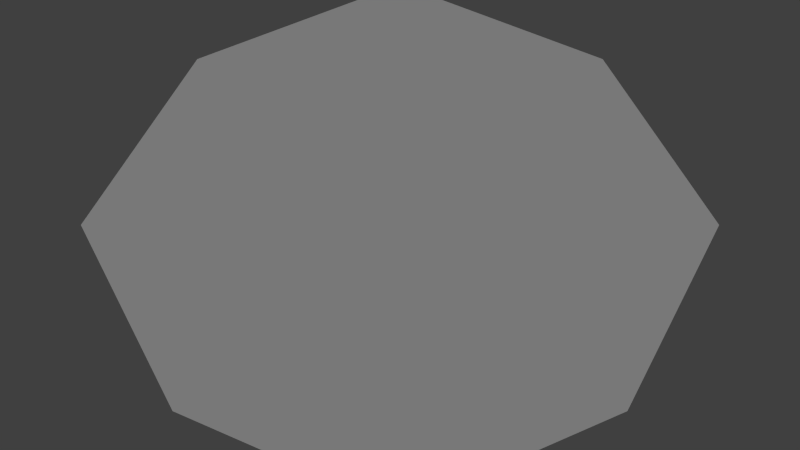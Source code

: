 # Source: Ngon.blend  (saved by Blender 3.3.6; exported with 4.5.12 LTS)
import bpy
from mathutils import Matrix  # noqa: F401  (used for matrix-valued properties, if any)

bpy.ops.wm.read_factory_settings(use_empty=True)
scene = bpy.context.scene
scene.name = 'Scene'

# ---- collections
col_collection_1 = bpy.data.collections.new('Collection 1'); scene.collection.children.link(col_collection_1)

# ---- materials (node trees are filled in below, after node groups)
mat_material = bpy.data.materials.new('Material')
mat_material.alpha_threshold = 0.0
mat_material.roughness = 0.5
mat_material.line_color = (0.0, 0.0, 0.0, 1.0)

# ---- node groups
ng_indigoubershader_v2 = bpy.data.node_groups.new('_IndigoUberShader_v2', 'ShaderNodeTree')
_s = ng_indigoubershader_v2.interface.new_socket(name='Shader', in_out='OUTPUT', socket_type='NodeSocketShader')
_s = ng_indigoubershader_v2.interface.new_socket(name='diffuse_enum', in_out='INPUT', socket_type='NodeSocketFloat')
_s.subtype = 'FACTOR'
_s.default_value = 1.0
_s.min_value = 0.0
_s.max_value = 1.0
_s = ng_indigoubershader_v2.interface.new_socket(name='phong_enum', in_out='INPUT', socket_type='NodeSocketFloat')
_s.subtype = 'FACTOR'
_s.min_value = 0.0
_s.max_value = 1.0
_s = ng_indigoubershader_v2.interface.new_socket(name='null_enum', in_out='INPUT', socket_type='NodeSocketFloat')
_s.subtype = 'FACTOR'
_s.min_value = 0.0
_s.max_value = 1.0
_s = ng_indigoubershader_v2.interface.new_socket(name='specular_enum', in_out='INPUT', socket_type='NodeSocketFloat')
_s.subtype = 'FACTOR'
_s.min_value = 0.0
_s.max_value = 1.0
_s = ng_indigoubershader_v2.interface.new_socket(name='fastsss_enum', in_out='INPUT', socket_type='NodeSocketFloat')
_s.subtype = 'FACTOR'
_s.min_value = 0.0
_s.max_value = 1.0
_s = ng_indigoubershader_v2.interface.new_socket(name='spec_type_specular_enum', in_out='INPUT', socket_type='NodeSocketFloat')
_s.subtype = 'FACTOR'
_s.default_value = 1.0
_s.min_value = 0.0
_s.max_value = 1.0
_s = ng_indigoubershader_v2.interface.new_socket(name='spec_type_glossy_transparent_enum', in_out='INPUT', socket_type='NodeSocketFloat')
_s.subtype = 'FACTOR'
_s.min_value = 0.0
_s.max_value = 1.0
_s = ng_indigoubershader_v2.interface.new_socket(name='spec_transparent_bool', in_out='INPUT', socket_type='NodeSocketFloat')
_s.subtype = 'FACTOR'
_s.default_value = 1.0
_s.min_value = 0.0
_s.max_value = 1.0
_s = ng_indigoubershader_v2.interface.new_socket(name='spec_arch_glass_bool', in_out='INPUT', socket_type='NodeSocketFloat')
_s.subtype = 'FACTOR'
_s.min_value = 0.0
_s.max_value = 1.0
_s = ng_indigoubershader_v2.interface.new_socket(name='spec_single_face_bool', in_out='INPUT', socket_type='NodeSocketFloat')
_s.subtype = 'FACTOR'
_s.min_value = 0.0
_s.max_value = 1.0
_s = ng_indigoubershader_v2.interface.new_socket(name='spec_roughness_value', in_out='INPUT', socket_type='NodeSocketFloat')
_s.subtype = 'FACTOR'
_s.min_value = 0.0
_s.max_value = 1.0
_s = ng_indigoubershader_v2.interface.new_socket(name='colour_SP_rgb', in_out='INPUT', socket_type='NodeSocketColor')
_s.default_value = (0.8, 0.8, 0.8, 1.0)
_s = ng_indigoubershader_v2.interface.new_socket(name='emission_bool', in_out='INPUT', socket_type='NodeSocketFloat')
_s.subtype = 'FACTOR'
_s.min_value = 0.0
_s.max_value = 1.0
_s = ng_indigoubershader_v2.interface.new_socket(name='emission_SP_rgb', in_out='INPUT', socket_type='NodeSocketColor')
_s.default_value = (0.8, 0.8, 0.8, 1.0)
_s = ng_indigoubershader_v2.interface.new_socket(name='emit_power', in_out='INPUT', socket_type='NodeSocketFloat')
_s.default_value = 1.0
_s.min_value = 0.0
_s.max_value = 1e+06
_s = ng_indigoubershader_v2.interface.new_socket(name='bumpmap_bool', in_out='INPUT', socket_type='NodeSocketFloat')
_s.subtype = 'FACTOR'
_s.min_value = 0.0
_s.max_value = 1.0
_s = ng_indigoubershader_v2.interface.new_socket(name='backface_emit_bool', in_out='INPUT', socket_type='NodeSocketFloat')
_s.subtype = 'FACTOR'
_s.min_value = 0.0
_s.max_value = 1.0
_s = ng_indigoubershader_v2.interface.new_socket(name='bumpmap_SP_rgb', in_out='INPUT', socket_type='NodeSocketColor')
_s = ng_indigoubershader_v2.interface.new_socket(name='normalmap_bool', in_out='INPUT', socket_type='NodeSocketFloat')
_s.subtype = 'FACTOR'
_s.min_value = 0.0
_s.max_value = 1.0
_s = ng_indigoubershader_v2.interface.new_socket(name='normalmap_SP_rgb', in_out='INPUT', socket_type='NodeSocketColor')
_s.default_value = (0.5, 0.5, 1.0, 1.0)
_s = ng_indigoubershader_v2.interface.new_socket(name='roughness_bool', in_out='INPUT', socket_type='NodeSocketFloat')
_s.subtype = 'FACTOR'
_s.min_value = 0.0
_s.max_value = 1.0
_s = ng_indigoubershader_v2.interface.new_socket(name='phong_roughness_value', in_out='INPUT', socket_type='NodeSocketFloat')
_s.subtype = 'FACTOR'
_s.min_value = 0.0
_s.max_value = 1.0
_s = ng_indigoubershader_v2.interface.new_socket(name='roughness_SP_rgb', in_out='INPUT', socket_type='NodeSocketColor')
_s = ng_indigoubershader_v2.interface.new_socket(name='absorption_layer_bool', in_out='INPUT', socket_type='NodeSocketFloat')
_s.subtype = 'FACTOR'
_s.min_value = 0.0
_s.max_value = 1.0
_s = ng_indigoubershader_v2.interface.new_socket(name='absorption_layer_SP_rgb', in_out='INPUT', socket_type='NodeSocketColor')
_N = ng_indigoubershader_v2.nodes; _L = ng_indigoubershader_v2.links
n0 = _N.new('NodeFrame'); n0.name = 'Frame.003'; n0.location = (-59, -271)
n0.label = 'Phong'
n0.width = 764
n1 = _N.new('NodeFrame'); n1.name = 'Frame.002'; n1.location = (-158, -81)
n1.label = 'Diffuse'
n1.width = 679
n2 = _N.new('NodeFrame'); n2.name = 'Frame'; n2.location = (-2570, -621)
n2.label = 'Emission'
n2.width = 825
n3 = _N.new('NodeFrame'); n3.name = 'Frame.001'; n3.location = (266, -768)
n3.label = 'Select Material Type'
n3.width = 207
n4 = _N.new('NodeFrame'); n4.name = 'Frame.004'; n4.location = (296, -439)
n4.label = 'Null'
n4.width = 200
n5 = _N.new('NodeFrame'); n5.name = 'Frame.006'; n5.location = (182, -1187)
n5.label = 'Fast SSS'
n5.width = 210
n6 = _N.new('NodeFrame'); n6.name = 'Frame.005'; n6.location = (-77, -609)
n6.label = 'Specular'
n6.width = 1151
n7 = _N.new('ShaderNodeMix'); n7.name = 'Mix'; n7.location = (-322, 67)
n7.data_type = 'RGBA'
n8 = _N.new('NodeGroupOutput'); n8.name = 'Group Output'; n8.location = (1855, -73)
n9 = _N.new('ShaderNodeAddShader'); n9.name = 'Add Shader'; n9.location = (296, 76)
n10 = _N.new('ShaderNodeBsdfDiffuse'); n10.name = 'Diffuse BSDF'; n10.location = (-183, 157)
n11 = _N.new('ShaderNodeMixShader'); n11.name = 'Mix Shader.001'; n11.location = (1660, 362)
n12 = _N.new('ShaderNodeNewGeometry'); n12.name = 'Geometry'; n12.location = (1445, 357)
n13 = _N.new('ShaderNodeEmission'); n13.name = 'Emission'; n13.location = (1254, 298)
n14 = _N.new('ShaderNodeAddShader'); n14.name = 'Add Shader.002'; n14.location = (242, 67)
n15 = _N.new('ShaderNodeMixShader'); n15.name = 'Mix Shader'; n15.location = (1880, 406)
n16 = _N.new('NodeReroute'); n16.name = 'Reroute.009'; n16.location = (769, -665)
n16.width = 100
n16.socket_idname = 'NodeSocketShader'
n17 = _N.new('ShaderNodeBsdfAnisotropic'); n17.name = 'Glossy BSDF'; n17.location = (-119, 84)
n17.distribution = 'GGX'
n18 = _N.new('ShaderNodeBump'); n18.name = 'Bump'; n18.location = (-1311, -560)
n18.inputs[1].default_value = 1.0
n18.inputs[2].default_value = 1.0
n19 = _N.new('ShaderNodeNormalMap'); n19.name = 'Normal Map'; n19.location = (-1333, -761)
n20 = _N.new('ShaderNodeVectorMath'); n20.name = 'Vector Math'; n20.location = (-958, -597)
n21 = _N.new('NodeReroute'); n21.name = 'Reroute.004'; n21.location = (-789, -623)
n21.width = 100
n21.socket_idname = 'NodeSocketVector'
n22 = _N.new('NodeReroute'); n22.name = 'Reroute.001'; n22.location = (531, 278)
n22.width = 100
n22.socket_idname = 'NodeSocketFloatFactor'
n23 = _N.new('NodeReroute'); n23.name = 'Reroute.002'; n23.location = (-643, 274)
n23.width = 100
n23.socket_idname = 'NodeSocketFloatFactor'
n24 = _N.new('NodeReroute'); n24.name = 'Reroute'; n24.location = (-643, 249)
n24.width = 100
n24.socket_idname = 'NodeSocketFloatFactor'
n25 = _N.new('NodeReroute'); n25.name = 'Reroute.003'; n25.location = (524, 251)
n25.width = 100
n25.socket_idname = 'NodeSocketFloatFactor'
n26 = _N.new('NodeReroute'); n26.name = 'Reroute.006'; n26.location = (515, 228)
n26.width = 100
n26.socket_idname = 'NodeSocketFloatFactor'
n27 = _N.new('NodeReroute'); n27.name = 'Reroute.005'; n27.location = (-643, 223)
n27.width = 100
n27.socket_idname = 'NodeSocketFloatFactor'
n28 = _N.new('NodeReroute'); n28.name = 'Reroute.008'; n28.location = (-643, 195)
n28.width = 100
n28.socket_idname = 'NodeSocketFloatFactor'
n29 = _N.new('NodeReroute'); n29.name = 'Reroute.007'; n29.location = (515, 200)
n29.width = 100
n29.socket_idname = 'NodeSocketFloatFactor'
n30 = _N.new('NodeReroute'); n30.name = 'Reroute.010'; n30.location = (-643, 162)
n30.width = 100
n30.socket_idname = 'NodeSocketFloatFactor'
n31 = _N.new('NodeReroute'); n31.name = 'Reroute.011'; n31.location = (515, 166)
n31.width = 100
n31.socket_idname = 'NodeSocketFloatFactor'
n32 = _N.new('ShaderNodeMixShader'); n32.name = 'Mix Shader.003'; n32.location = (680, 807)
n32.label = 'Diffuse'
n32.hide = True
n33 = _N.new('ShaderNodeAddShader'); n33.name = 'Add Shader.001'; n33.location = (1167, 30)
n33.hide = True
n34 = _N.new('ShaderNodeAddShader'); n34.name = 'Add Shader.006'; n34.location = (1663, -97)
n34.hide = True
n35 = _N.new('ShaderNodeAddShader'); n35.name = 'Add Shader.005'; n35.location = (1470, -65)
n35.hide = True
n36 = _N.new('ShaderNodeAddShader'); n36.name = 'Add Shader.003'; n36.location = (1316, -9)
n36.hide = True
n37 = _N.new('ShaderNodeMixShader'); n37.name = 'Mix Shader.002'; n37.location = (687, 749)
n37.label = 'Phong'
n37.hide = True
n38 = _N.new('ShaderNodeMixShader'); n38.name = 'Mix Shader.004'; n38.location = (684, 695)
n38.label = 'Null'
n38.hide = True
n39 = _N.new('ShaderNodeMixShader'); n39.name = 'Mix Shader.005'; n39.location = (685, 639)
n39.label = 'Specular'
n39.hide = True
n40 = _N.new('ShaderNodeMixShader'); n40.name = 'Mix Shader.007'; n40.location = (683, 585)
n40.label = 'Fast SSS'
n40.hide = True
n41 = _N.new('ShaderNodeBsdfTransparent'); n41.name = 'Transparent BSDF'; n41.location = (-130, -8)
n42 = _N.new('NodeReroute'); n42.name = 'Reroute.012'; n42.location = (785, -1106)
n42.width = 100
n42.socket_idname = 'NodeSocketShader'
n43 = _N.new('ShaderNodeMix'); n43.name = 'Mix.002'; n43.location = (-1130, -727)
n43.hide = True
n43.data_type = 'RGBA'
n44 = _N.new('ShaderNodeMath'); n44.name = 'Math.002'; n44.location = (1502, 507)
n44.operation = 'MULTIPLY'
n45 = _N.new('ShaderNodeMath'); n45.name = 'Math'; n45.location = (1275, 472)
n45.operation = 'SUBTRACT'
n45.use_clamp = True
n45.inputs[0].default_value = 1.0
n46 = _N.new('NodeGroupInput'); n46.name = 'Group Input'; n46.location = (-2232, -236)
n46.width = 215
n47 = _N.new('ShaderNodeSubsurfaceScattering'); n47.name = 'Subsurface Scattering'; n47.location = (-157, -42)
n47.falloff = 'RANDOM_WALK_SKIN'
n47.inputs[1].default_value = 1.0
n48 = _N.new('ShaderNodeMixShader'); n48.name = 'Mix Shader.006'; n48.location = (334, -77)
n48.hide = True
n49 = _N.new('ShaderNodeBsdfTransparent'); n49.name = 'Transparent BSDF.001'; n49.location = (161, -111)
n49.hide = True
n50 = _N.new('ShaderNodeBsdfGlass'); n50.name = 'Glass BSDF'; n50.location = (3, -167)
n50.distribution = 'BECKMANN'
n50.inputs[2].default_value = 1.45
n51 = _N.new('ShaderNodeMix'); n51.name = 'Mix.003'; n51.location = (-172, -277)
n51.hide = True
n51.data_type = 'RGBA'
n52 = _N.new('ShaderNodeAddShader'); n52.name = 'Add Shader.004'; n52.location = (513, -2)
n53 = _N.new('ShaderNodeCombineColor'); n53.name = 'Combine Color'; n53.location = (-237, -325)
n54 = _N.new('ShaderNodeSeparateColor'); n54.name = 'Separate Color'; n54.location = (-414, -310)
n55 = _N.new('ShaderNodeMath'); n55.name = 'Math.005'; n55.location = (-185, -207)
n55.width = 100
n55.hide = True
n55.operation = 'MULTIPLY'
n56 = _N.new('ShaderNodeMath'); n56.name = 'Math.004'; n56.location = (-439, -6)
n56.width = 100
n56.hide = True
n56.operation = 'MULTIPLY'
n57 = _N.new('ShaderNodeLayerWeight'); n57.name = 'Layer Weight'; n57.location = (-396, -118)
n58 = _N.new('ShaderNodeMath'); n58.name = 'Math.003'; n58.location = (-90, -72)
n58.width = 100
n58.hide = True
n58.operation = 'MULTIPLY'
n59 = _N.new('ShaderNodeMath'); n59.name = 'Math.006'; n59.location = (-268, -40)
n59.width = 100
n59.hide = True
n59.use_clamp = True
n60 = _N.new('ShaderNodeNewGeometry'); n60.name = 'Geometry.001'; n60.location = (-1639, -699)
n61 = _N.new('ShaderNodeMix'); n61.name = 'Mix.001'; n61.location = (-1132, -636)
n61.hide = True
n61.data_type = 'RGBA'
n7.parent = n0
n9.parent = n1
n10.parent = n1
n11.parent = n2
n12.parent = n2
n13.parent = n2
n14.parent = n0
n15.parent = n2
n17.parent = n0
n32.parent = n3
n37.parent = n3
n38.parent = n3
n39.parent = n3
n40.parent = n3
n41.parent = n4
n44.parent = n2
n45.parent = n2
n47.parent = n5
n48.parent = n6
n49.parent = n6
n50.parent = n6
n51.parent = n6
n52.parent = n6
n53.parent = n6
n54.parent = n6
n55.parent = n6
n56.parent = n6
n57.parent = n6
n58.parent = n6
n59.parent = n6
_L.new(n15.outputs[0], n9.inputs[1])
_L.new(n13.outputs[0], n11.inputs[1])
_L.new(n10.outputs[0], n9.inputs[0])
_L.new(n11.outputs[0], n15.inputs[2])
_L.new(n46.outputs[11], n10.inputs[0])
_L.new(n46.outputs[13], n13.inputs[0])
_L.new(n46.outputs[12], n15.inputs[0])
_L.new(n46.outputs[14], n13.inputs[1])
_L.new(n37.outputs[0], n33.inputs[1])
_L.new(n14.outputs[0], n37.inputs[2])
_L.new(n9.outputs[0], n32.inputs[2])
_L.new(n22.outputs[0], n32.inputs[0])
_L.new(n25.outputs[0], n37.inputs[0])
_L.new(n32.outputs[0], n33.inputs[0])
_L.new(n46.outputs[1], n24.inputs[0])
_L.new(n23.outputs[0], n22.inputs[0])
_L.new(n46.outputs[0], n23.inputs[0])
_L.new(n15.outputs[0], n14.inputs[1])
_L.new(n24.outputs[0], n25.inputs[0])
_L.new(n21.outputs[0], n10.inputs[2])
_L.new(n46.outputs[17], n18.inputs[3])
_L.new(n45.outputs[0], n44.inputs[0])
_L.new(n12.outputs[6], n44.inputs[1])
_L.new(n44.outputs[0], n11.inputs[0])
_L.new(n46.outputs[19], n19.inputs[1])
_L.new(n46.outputs[11], n17.inputs[0])
_L.new(n17.outputs[0], n14.inputs[0])
_L.new(n46.outputs[20], n7.inputs[0])
_L.new(n46.outputs[22], n7.inputs[7])
_L.new(n46.outputs[21], n7.inputs[6])
_L.new(n7.outputs[2], n17.inputs[1])
_L.new(n46.outputs[2], n27.inputs[0])
_L.new(n27.outputs[0], n26.inputs[0])
_L.new(n26.outputs[0], n38.inputs[0])
_L.new(n41.outputs[0], n38.inputs[2])
_L.new(n38.outputs[0], n36.inputs[1])
_L.new(n33.outputs[0], n36.inputs[0])
_L.new(n34.outputs[0], n8.inputs[0])
_L.new(n28.outputs[0], n29.inputs[0])
_L.new(n46.outputs[3], n28.inputs[0])
_L.new(n29.outputs[0], n39.inputs[0])
_L.new(n36.outputs[0], n35.inputs[0])
_L.new(n39.outputs[0], n35.inputs[1])
_L.new(n16.outputs[0], n39.inputs[2])
_L.new(n49.outputs[0], n48.inputs[2])
_L.new(n21.outputs[0], n17.inputs[4])
_L.new(n18.outputs[0], n61.inputs[7])
_L.new(n46.outputs[15], n61.inputs[0])
_L.new(n61.outputs[2], n20.inputs[0])
_L.new(n19.outputs[0], n43.inputs[7])
_L.new(n46.outputs[18], n43.inputs[0])
_L.new(n43.outputs[2], n20.inputs[1])
_L.new(n20.outputs[0], n21.inputs[0])
_L.new(n57.outputs[0], n58.inputs[1])
_L.new(n59.outputs[0], n58.inputs[0])
_L.new(n46.outputs[7], n56.inputs[0])
_L.new(n46.outputs[5], n56.inputs[1])
_L.new(n46.outputs[6], n55.inputs[0])
_L.new(n46.outputs[10], n55.inputs[1])
_L.new(n56.outputs[0], n59.inputs[0])
_L.new(n46.outputs[6], n59.inputs[1])
_L.new(n58.outputs[0], n48.inputs[0])
_L.new(n21.outputs[0], n50.inputs[3])
_L.new(n55.outputs[0], n50.inputs[1])
_L.new(n50.outputs[0], n48.inputs[1])
_L.new(n48.outputs[0], n52.inputs[1])
_L.new(n15.outputs[0], n52.inputs[0])
_L.new(n54.outputs[0], n53.inputs[0])
_L.new(n46.outputs[24], n54.inputs[0])
_L.new(n46.outputs[23], n51.inputs[0])
_L.new(n53.outputs[0], n51.inputs[7])
_L.new(n51.outputs[2], n50.inputs[0])
_L.new(n30.outputs[0], n31.inputs[0])
_L.new(n31.outputs[0], n40.inputs[0])
_L.new(n46.outputs[4], n30.inputs[0])
_L.new(n52.outputs[0], n16.inputs[0])
_L.new(n42.outputs[0], n40.inputs[2])
_L.new(n35.outputs[0], n34.inputs[0])
_L.new(n40.outputs[0], n34.inputs[1])
_L.new(n46.outputs[11], n47.inputs[0])
_L.new(n47.outputs[0], n42.inputs[0])
_L.new(n60.outputs[1], n61.inputs[6])
_L.new(n60.outputs[1], n43.inputs[6])
_L.new(n46.outputs[16], n45.inputs[1])
n8.is_active_output = True

# ---- material node trees
mat_material.use_nodes = True; mat_material.node_tree.nodes.clear()
_N = mat_material.node_tree.nodes; _L = mat_material.node_tree.links
n0 = _N.new('ShaderNodeBsdfPrincipled'); n0.name = 'Principled BSDF'; n0.location = (10, 300)
n0.distribution = 'GGX'
n0.subsurface_method = 'RANDOM_WALK_SKIN'
n0.inputs[3].default_value = 1.45
n0.inputs[27].default_value = (0.0, 0.0, 0.0, 1.0)
n0.inputs[28].default_value = 1.0
n1 = _N.new('ShaderNodeOutputMaterial'); n1.name = 'Material Output'; n1.location = (300, 300)
n2 = _N.new('ShaderNodeGroup'); n2.name = 'Group'; n2.location = (0, 0)
n2.node_tree = ng_indigoubershader_v2
n2.inputs[0].default_value = 1.0
n2.inputs[1].default_value = 0.0
n2.inputs[2].default_value = 0.0
n2.inputs[3].default_value = 0.0
n2.inputs[4].default_value = 0.0
n2.inputs[5].default_value = 1.0
n2.inputs[6].default_value = 0.0
n2.inputs[7].default_value = 1.0
n2.inputs[8].default_value = 0.0
n2.inputs[9].default_value = 0.0
n2.inputs[10].default_value = 0.0
n2.inputs[11].default_value = (0.8, 0.8, 0.8, 1.0)
n2.inputs[12].default_value = 0.0
n2.inputs[13].default_value = (0.8, 0.8, 0.8, 1.0)
n2.inputs[14].default_value = 1.0
n2.inputs[15].default_value = 0.0
n2.inputs[16].default_value = 0.0
n2.inputs[17].default_value = (0.0, 0.0, 0.0, 1.0)
n2.inputs[18].default_value = 0.0
n2.inputs[19].default_value = (0.5, 0.5, 1.0, 1.0)
n2.inputs[20].default_value = 0.0
n2.inputs[21].default_value = 0.0
n2.inputs[22].default_value = (0.0, 0.0, 0.0, 1.0)
n2.inputs[23].default_value = 0.0
n2.inputs[24].default_value = (0.0, 0.0, 0.0, 1.0)
_L.new(n2.outputs[0], n1.inputs[0])
n1.is_active_output = True

# ---- world
world_world = bpy.data.worlds.new('World'); scene.world = world_world
world_world.color = (0.05088, 0.05088, 0.05088)
world_world.use_sun_shadow = False
world_world.sun_shadow_jitter_overblur = 0.0
world_world.cycles.sampling_method = 'MANUAL'
world_world.cycles.sample_map_resolution = 256

# ---- cameras
cam_camera = bpy.data.cameras.new('Camera')
cam_camera.clip_end = 100.0
cam_camera.lens = 85.74
cam_camera.sensor_width = 32.0
cam_camera.ortho_scale = 7.314
cam_camera.dof.focus_distance = 0.0
cam_camera.dof.aperture_fstop = 128.0

# ---- lights
light_sun = bpy.data.lights.new('Sun', 'SUN')
light_sun.transmission_factor = 0.0
light_sun.energy = 1.0
light_sun.shadow_soft_size = 0.125

# ---- meshes
me_plane = bpy.data.meshes.new('Plane')
me_plane.from_pydata([(1.0, 1.0, 0.0), (-1.0, 1.0, 0.0), (1.0, -1.0, 0.0), (-1.0, -1.0, 0.0), (0.0, 1.489, 0.0), (1.489, 0.0, 0.0), (0.0, -1.489, 0.0), (-1.489, 0.0, 0.0)], [], [(3, 6, 2, 5, 0, 4, 1, 7)])
_uv = me_plane.uv_layers.new(name='UVTex')
_uv.uv.foreach_set('vector', [0.9999, 0.6718, 0.7442, 0.9999, 0.3282, 0.9999, 9.998e-05, 0.7442, 0.0001, 0.3282, 0.2558, 0.0001002, 0.6718, 9.998e-05, 0.9999, 0.2558])
me_plane.materials.append(mat_material)
me_plane.use_remesh_preserve_volume = False
me_plane.use_remesh_preserve_attributes = False
me_plane.use_mirror_vertex_groups = False
me_plane.update()
me_plane.normals_split_custom_set([tuple(v) for v in zip(*[iter([0.0, 0.0, 1.0, 0.0, 0.0, 1.0, 0.0, 0.0, 1.0, 0.0, 0.0, 1.0, 0.0, 0.0, 1.0, 0.0, 0.0, 1.0, 0.0, 0.0, 1.0, 0.0, 0.0, 1.0])] * 3)])

# ---- objects
ob_sun = bpy.data.objects.new('Sun', light_sun)
ob_plane = bpy.data.objects.new('Plane', me_plane)
ob_camera = bpy.data.objects.new('Camera', cam_camera)

# ---- transforms, parenting, visibility, modifiers, constraints
ob_sun.location = (1.819, 0.336, 11.92)
ob_plane.location = (0.0, 0.0, 0.0)
ob_plane.rotation_euler = (0.9587, -0.0, 0.0)
ob_plane.lineart.crease_threshold = 0.0
ob_camera.location = (0.0, -10.0, 0.0)
ob_camera.rotation_euler = (1.496, 5.364e-09, -0.1885)
ob_camera.scale = (1.0, 1.0, 1.0)
ob_camera.lock_rotations_4d = False
ob_camera.empty_display_type = 'ARROWS'
ob_camera.color = (0.0, 0.0, 0.0, 0.0)
ob_camera.display_type = 'WIRE'
ob_camera.lineart.crease_threshold = 0.0
_c = ob_camera.constraints.new('TRACK_TO'); _c.name = 'AutoTrack'
_c.target = ob_plane

# ---- collection membership
scene.collection.objects.link(ob_sun)
col_collection_1.objects.link(ob_plane)
col_collection_1.objects.link(ob_camera)

# ---- scene / render settings (as saved in the file)
scene.camera = ob_camera
scene.frame_start = 1; scene.frame_end = 6; scene.frame_set(1)
scene.render.engine = 'BLENDER_EEVEE_NEXT'
scene.render.image_settings.color_mode = 'RGB'
scene.render.image_settings.compression = 90
scene.render.resolution_percentage = 15
scene.render.dither_intensity = 0.0
scene.render.bake_margin = 2
scene.render.bake_bias = 0.0
scene.cycles.use_denoising = False
scene.cycles.samples = 10
scene.cycles.sampling_pattern = 'TABULATED_SOBOL'
scene.cycles.light_sampling_threshold = 0.0
scene.cycles.use_adaptive_sampling = False
scene.cycles.use_light_tree = False
scene.cycles.blur_glossy = 0.0
scene.cycles.volume_bounces = 1
scene.cycles.pixel_filter_type = 'GAUSSIAN'
scene.cycles.sample_clamp_indirect = 0.0
scene.view_settings.view_transform = 'Standard'
bpy.context.view_layer.update()
